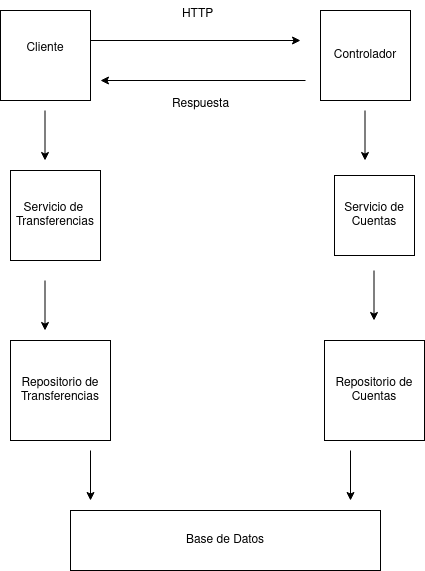

The diagram above was exported from draw.io. Its source (the exported page's mxGraphModel, read from the mxfile embedded in the PNG):
<mxGraphModel dx="1434" dy="676" grid="1" gridSize="10" guides="1" tooltips="1" connect="1" arrows="1" fold="1" page="1" pageScale="1" pageWidth="827" pageHeight="1169" math="0" shadow="0">
  <root>
    <mxCell id="0" />
    <mxCell id="1" parent="0" />
    <mxCell id="LtV2aSv6mVfn7rfJnuMP-1" value=" Cliente &lt;div&gt;&lt;br/&gt;&lt;/div&gt;" style="whiteSpace=wrap;html=1;aspect=fixed;" vertex="1" parent="1">
      <mxGeometry x="80" y="70" width="90" height="90" as="geometry" />
    </mxCell>
    <mxCell id="LtV2aSv6mVfn7rfJnuMP-2" value="Controlador" style="whiteSpace=wrap;html=1;aspect=fixed;" vertex="1" parent="1">
      <mxGeometry x="400" y="70" width="90" height="90" as="geometry" />
    </mxCell>
    <mxCell id="LtV2aSv6mVfn7rfJnuMP-3" value="Servicio de&amp;nbsp; Transferencias" style="whiteSpace=wrap;html=1;aspect=fixed;" vertex="1" parent="1">
      <mxGeometry x="90" y="230" width="90" height="90" as="geometry" />
    </mxCell>
    <mxCell id="LtV2aSv6mVfn7rfJnuMP-4" value="Servicio de Cuentas  " style="whiteSpace=wrap;html=1;aspect=fixed;" vertex="1" parent="1">
      <mxGeometry x="414" y="235" width="80" height="80" as="geometry" />
    </mxCell>
    <mxCell id="LtV2aSv6mVfn7rfJnuMP-5" value=" Repositorio de   Transferencias" style="whiteSpace=wrap;html=1;aspect=fixed;" vertex="1" parent="1">
      <mxGeometry x="90" y="400" width="100" height="100" as="geometry" />
    </mxCell>
    <mxCell id="LtV2aSv6mVfn7rfJnuMP-6" value=" Repositorio de Cuentas" style="whiteSpace=wrap;html=1;aspect=fixed;" vertex="1" parent="1">
      <mxGeometry x="404" y="400" width="100" height="100" as="geometry" />
    </mxCell>
    <mxCell id="LtV2aSv6mVfn7rfJnuMP-7" value="Base de Datos " style="rounded=0;whiteSpace=wrap;html=1;" vertex="1" parent="1">
      <mxGeometry x="150" y="570" width="310" height="60" as="geometry" />
    </mxCell>
    <mxCell id="LtV2aSv6mVfn7rfJnuMP-8" value="HTTP" style="text;whiteSpace=wrap;html=1;" vertex="1" parent="1">
      <mxGeometry x="260" y="60" width="60" height="40" as="geometry" />
    </mxCell>
    <mxCell id="LtV2aSv6mVfn7rfJnuMP-9" value="Respuesta" style="text;whiteSpace=wrap;html=1;" vertex="1" parent="1">
      <mxGeometry x="250" y="150" width="90" height="40" as="geometry" />
    </mxCell>
    <mxCell id="LtV2aSv6mVfn7rfJnuMP-10" value="" style="endArrow=classic;html=1;rounded=0;" edge="1" parent="1">
      <mxGeometry width="50" height="50" relative="1" as="geometry">
        <mxPoint x="170" y="100" as="sourcePoint" />
        <mxPoint x="380" y="100" as="targetPoint" />
      </mxGeometry>
    </mxCell>
    <mxCell id="LtV2aSv6mVfn7rfJnuMP-11" value="" style="endArrow=classic;html=1;rounded=0;" edge="1" parent="1">
      <mxGeometry width="50" height="50" relative="1" as="geometry">
        <mxPoint x="385" y="140" as="sourcePoint" />
        <mxPoint x="180" y="140" as="targetPoint" />
      </mxGeometry>
    </mxCell>
    <mxCell id="LtV2aSv6mVfn7rfJnuMP-14" value="" style="endArrow=classic;html=1;rounded=0;" edge="1" parent="1">
      <mxGeometry width="50" height="50" relative="1" as="geometry">
        <mxPoint x="124.5" y="170" as="sourcePoint" />
        <mxPoint x="124.5" y="220" as="targetPoint" />
      </mxGeometry>
    </mxCell>
    <mxCell id="LtV2aSv6mVfn7rfJnuMP-15" value="" style="endArrow=classic;html=1;rounded=0;" edge="1" parent="1">
      <mxGeometry width="50" height="50" relative="1" as="geometry">
        <mxPoint x="444.5" y="170" as="sourcePoint" />
        <mxPoint x="444.5" y="220" as="targetPoint" />
      </mxGeometry>
    </mxCell>
    <mxCell id="LtV2aSv6mVfn7rfJnuMP-16" value="" style="endArrow=classic;html=1;rounded=0;" edge="1" parent="1">
      <mxGeometry width="50" height="50" relative="1" as="geometry">
        <mxPoint x="453.5" y="330" as="sourcePoint" />
        <mxPoint x="453.5" y="380" as="targetPoint" />
      </mxGeometry>
    </mxCell>
    <mxCell id="LtV2aSv6mVfn7rfJnuMP-17" value="" style="endArrow=classic;html=1;rounded=0;" edge="1" parent="1">
      <mxGeometry width="50" height="50" relative="1" as="geometry">
        <mxPoint x="124.5" y="340" as="sourcePoint" />
        <mxPoint x="124.5" y="390" as="targetPoint" />
      </mxGeometry>
    </mxCell>
    <mxCell id="LtV2aSv6mVfn7rfJnuMP-18" value="" style="endArrow=classic;html=1;rounded=0;" edge="1" parent="1">
      <mxGeometry width="50" height="50" relative="1" as="geometry">
        <mxPoint x="170" y="510" as="sourcePoint" />
        <mxPoint x="170" y="560" as="targetPoint" />
      </mxGeometry>
    </mxCell>
    <mxCell id="LtV2aSv6mVfn7rfJnuMP-19" value="" style="endArrow=classic;html=1;rounded=0;" edge="1" parent="1">
      <mxGeometry width="50" height="50" relative="1" as="geometry">
        <mxPoint x="430" y="510" as="sourcePoint" />
        <mxPoint x="430" y="560" as="targetPoint" />
      </mxGeometry>
    </mxCell>
  </root>
</mxGraphModel>